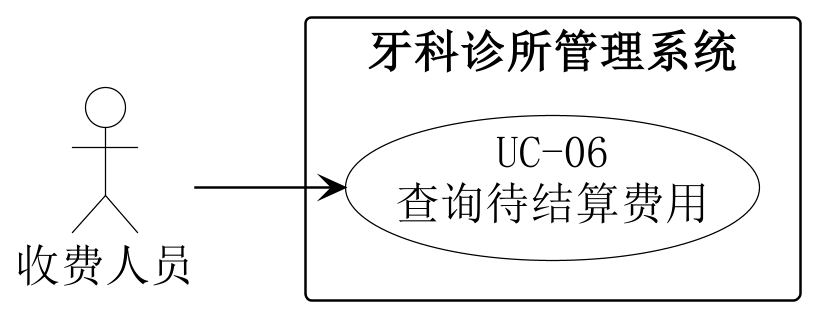

The diagram above was rendered by PlantUML. Its source (embedded in the PNG):
@startuml
left to right direction
skinparam backgroundColor white
skinparam shadowing false
skinparam defaultFontName SimSun
skinparam defaultFontSize 18
skinparam dpi 240
skinparam ArrowColor black
skinparam actor {
 BorderColor black
 BackgroundColor white
}
skinparam usecase {
 BorderColor black
 BackgroundColor white
}
skinparam rectangle {
 BorderColor black
 BackgroundColor white
}
actor "收费人员" as A
rectangle "牙科诊所管理系统" {
 usecase "UC-06\n查询待结算费用" as U
}
A --> U
@enduml